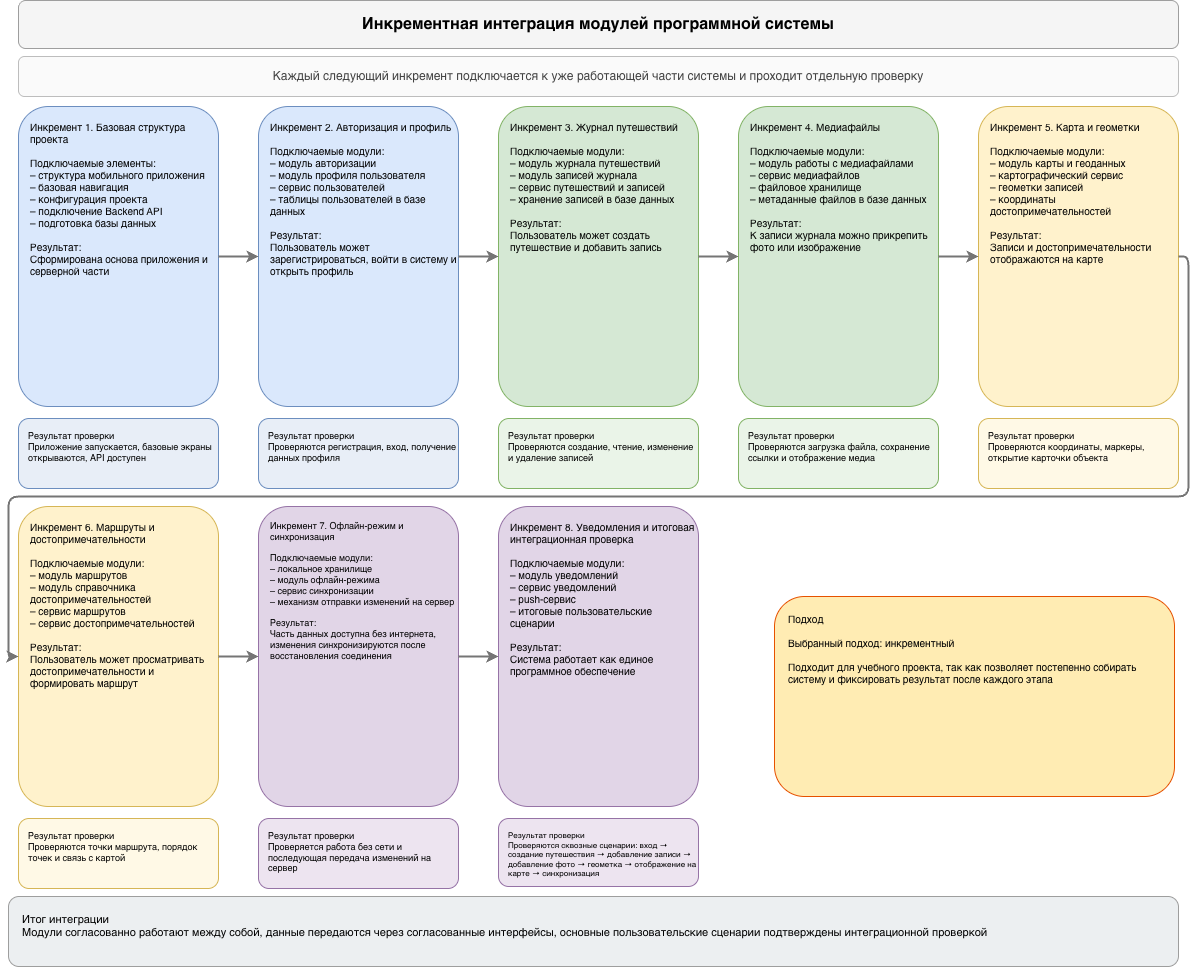

The diagram above was exported from draw.io. Its source (the exported page's mxGraphModel, read from the mxfile embedded in the PNG):
<mxGraphModel dx="2020" dy="1481" grid="1" gridSize="10" guides="1" tooltips="1" connect="1" arrows="1" fold="1" page="1" pageScale="1" pageWidth="2480" pageHeight="1000" background="#ffffff" math="0" shadow="0">
  <root>
    <mxCell id="0" />
    <mxCell id="1" parent="0" />
    <mxCell id="h1" parent="1" style="rounded=1;whiteSpace=wrap;html=1;fillColor=#f5f5f5;strokeColor=#9e9e9e;strokeWidth=1;fontStyle=1;fontSize=16;align=center;verticalAlign=middle" value="Инкрементная интеграция модулей программной системы" vertex="1">
      <mxGeometry height="48" width="1160" x="40" y="24" as="geometry" />
    </mxCell>
    <mxCell id="h2" parent="1" style="rounded=1;whiteSpace=wrap;html=1;fillColor=#fafafa;strokeColor=#bdbdbd;strokeWidth=1;fontSize=12;align=center;verticalAlign=middle;fontColor=#424242" value="Каждый следующий инкремент подключается к уже работающей части системы и проходит отдельную проверку" vertex="1">
      <mxGeometry height="40" width="1160" x="40" y="80" as="geometry" />
    </mxCell>
    <mxCell id="inc1" parent="1" style="rounded=1;whiteSpace=wrap;html=1;fillColor=#DAE8FC;strokeColor=#6C8EBF;align=left;verticalAlign=top;spacingLeft=10;spacingTop=8;fontSize=10" value="Инкремент 1. Базовая структура проекта&#10;&#10;Подключаемые элементы:&#10;– структура мобильного приложения&#10;– базовая навигация&#10;– конфигурация проекта&#10;– подключение Backend API&#10;– подготовка базы данных&#10;&#10;Результат:&#10;Сформирована основа приложения и серверной части" vertex="1">
      <mxGeometry height="300" width="200" x="40" y="130" as="geometry" />
    </mxCell>
    <mxCell id="ch1" parent="1" style="rounded=1;whiteSpace=wrap;html=1;fillColor=#E8EEF7;strokeColor=#6C8EBF;align=left;verticalAlign=top;spacingLeft=8;spacingTop=6;fontSize=9" value="Результат проверки&#10;Приложение запускается, базовые экраны открываются, API доступен" vertex="1">
      <mxGeometry height="70" width="200" x="40" y="442" as="geometry" />
    </mxCell>
    <mxCell id="inc2" parent="1" style="rounded=1;whiteSpace=wrap;html=1;fillColor=#DAE8FC;strokeColor=#6C8EBF;align=left;verticalAlign=top;spacingLeft=10;spacingTop=8;fontSize=10" value="Инкремент 2. Авторизация и профиль&#10;&#10;Подключаемые модули:&#10;– модуль авторизации&#10;– модуль профиля пользователя&#10;– сервис пользователей&#10;– таблицы пользователей в базе данных&#10;&#10;Результат:&#10;Пользователь может зарегистрироваться, войти в систему и открыть профиль" vertex="1">
      <mxGeometry height="300" width="200" x="280" y="130" as="geometry" />
    </mxCell>
    <mxCell id="ch2" parent="1" style="rounded=1;whiteSpace=wrap;html=1;fillColor=#E8EEF7;strokeColor=#6C8EBF;align=left;verticalAlign=top;spacingLeft=8;spacingTop=6;fontSize=9" value="Результат проверки&#10;Проверяются регистрация, вход, получение данных профиля" vertex="1">
      <mxGeometry height="70" width="200" x="280" y="442" as="geometry" />
    </mxCell>
    <mxCell id="inc3" parent="1" style="rounded=1;whiteSpace=wrap;html=1;fillColor=#D5E8D4;strokeColor=#82B366;align=left;verticalAlign=top;spacingLeft=10;spacingTop=8;fontSize=10" value="Инкремент 3. Журнал путешествий&#10;&#10;Подключаемые модули:&#10;– модуль журнала путешествий&#10;– модуль записей журнала&#10;– сервис путешествий и записей&#10;– хранение записей в базе данных&#10;&#10;Результат:&#10;Пользователь может создать путешествие и добавить запись" vertex="1">
      <mxGeometry height="300" width="200" x="520" y="130" as="geometry" />
    </mxCell>
    <mxCell id="ch3" parent="1" style="rounded=1;whiteSpace=wrap;html=1;fillColor=#EAF4E8;strokeColor=#82B366;align=left;verticalAlign=top;spacingLeft=8;spacingTop=6;fontSize=9" value="Результат проверки&#10;Проверяются создание, чтение, изменение и удаление записей" vertex="1">
      <mxGeometry height="70" width="200" x="520" y="442" as="geometry" />
    </mxCell>
    <mxCell id="inc4" parent="1" style="rounded=1;whiteSpace=wrap;html=1;fillColor=#D5E8D4;strokeColor=#82B366;align=left;verticalAlign=top;spacingLeft=10;spacingTop=8;fontSize=10" value="Инкремент 4. Медиафайлы&#10;&#10;Подключаемые модули:&#10;– модуль работы с медиафайлами&#10;– сервис медиафайлов&#10;– файловое хранилище&#10;– метаданные файлов в базе данных&#10;&#10;Результат:&#10;К записи журнала можно прикрепить фото или изображение" vertex="1">
      <mxGeometry height="300" width="200" x="760" y="130" as="geometry" />
    </mxCell>
    <mxCell id="ch4" parent="1" style="rounded=1;whiteSpace=wrap;html=1;fillColor=#EAF4E8;strokeColor=#82B366;align=left;verticalAlign=top;spacingLeft=8;spacingTop=6;fontSize=9" value="Результат проверки&#10;Проверяются загрузка файла, сохранение ссылки и отображение медиа" vertex="1">
      <mxGeometry height="70" width="200" x="760" y="442" as="geometry" />
    </mxCell>
    <mxCell id="inc5" parent="1" style="rounded=1;whiteSpace=wrap;html=1;fillColor=#FFF2CC;strokeColor=#D6B656;align=left;verticalAlign=top;spacingLeft=10;spacingTop=8;fontSize=10" value="Инкремент 5. Карта и геометки&#10;&#10;Подключаемые модули:&#10;– модуль карты и геоданных&#10;– картографический сервис&#10;– геометки записей&#10;– координаты достопримечательностей&#10;&#10;Результат:&#10;Записи и достопримечательности отображаются на карте" vertex="1">
      <mxGeometry height="300" width="200" x="1000" y="130" as="geometry" />
    </mxCell>
    <mxCell id="ch5" parent="1" style="rounded=1;whiteSpace=wrap;html=1;fillColor=#FFF9E6;strokeColor=#D6B656;align=left;verticalAlign=top;spacingLeft=8;spacingTop=6;fontSize=9" value="Результат проверки&#10;Проверяются координаты, маркеры, открытие карточки объекта" vertex="1">
      <mxGeometry height="70" width="200" x="1000" y="442" as="geometry" />
    </mxCell>
    <mxCell id="inc6" parent="1" style="rounded=1;whiteSpace=wrap;html=1;fillColor=#FFF2CC;strokeColor=#D6B656;align=left;verticalAlign=top;spacingLeft=10;spacingTop=8;fontSize=10" value="Инкремент 6. Маршруты и достопримечательности&#10;&#10;Подключаемые модули:&#10;– модуль маршрутов&#10;– модуль справочника достопримечательностей&#10;– сервис маршрутов&#10;– сервис достопримечательностей&#10;&#10;Результат:&#10;Пользователь может просматривать достопримечательности и формировать маршрут" vertex="1">
      <mxGeometry height="300" width="200" x="40" y="530" as="geometry" />
    </mxCell>
    <mxCell id="ch6" parent="1" style="rounded=1;whiteSpace=wrap;html=1;fillColor=#FFF9E6;strokeColor=#D6B656;align=left;verticalAlign=top;spacingLeft=8;spacingTop=6;fontSize=9" value="Результат проверки&#10;Проверяются точки маршрута, порядок точек и связь с картой" vertex="1">
      <mxGeometry height="70" width="200" x="40" y="842" as="geometry" />
    </mxCell>
    <mxCell id="inc7" parent="1" style="rounded=1;whiteSpace=wrap;html=1;fillColor=#E1D5E7;strokeColor=#9673A6;align=left;verticalAlign=top;spacingLeft=10;spacingTop=8;fontSize=9" value="Инкремент 7. Офлайн-режим и синхронизация&#10;&#10;Подключаемые модули:&#10;– локальное хранилище&#10;– модуль офлайн-режима&#10;– сервис синхронизации&#10;– механизм отправки изменений на сервер&#10;&#10;Результат:&#10;Часть данных доступна без интернета, изменения синхронизируются после восстановления соединения" vertex="1">
      <mxGeometry height="300" width="200" x="280" y="530" as="geometry" />
    </mxCell>
    <mxCell id="ch7" parent="1" style="rounded=1;whiteSpace=wrap;html=1;fillColor=#EDE4F0;strokeColor=#9673A6;align=left;verticalAlign=top;spacingLeft=8;spacingTop=6;fontSize=9" value="Результат проверки&#10;Проверяется работа без сети и последующая передача изменений на сервер" vertex="1">
      <mxGeometry height="70" width="200" x="280" y="842" as="geometry" />
    </mxCell>
    <mxCell id="inc8" parent="1" style="rounded=1;whiteSpace=wrap;html=1;fillColor=#E1D5E7;strokeColor=#9673A6;align=left;verticalAlign=top;spacingLeft=10;spacingTop=8;fontSize=10" value="Инкремент 8. Уведомления и итоговая интеграционная проверка&#10;&#10;Подключаемые модули:&#10;– модуль уведомлений&#10;– сервис уведомлений&#10;– push-сервис&#10;– итоговые пользовательские сценарии&#10;&#10;Результат:&#10;Система работает как единое программное обеспечение" vertex="1">
      <mxGeometry height="300" width="200" x="520" y="530" as="geometry" />
    </mxCell>
    <mxCell id="ch8" parent="1" style="rounded=1;whiteSpace=wrap;html=1;fillColor=#EDE4F0;strokeColor=#9673A6;align=left;verticalAlign=top;spacingLeft=8;spacingTop=6;fontSize=8" value="Результат проверки&#10;Проверяются сквозные сценарии: вход → создание путешествия → добавление записи → добавление фото → геометка → отображение на карте → синхронизация" vertex="1">
      <mxGeometry height="68" width="200" x="520" y="842" as="geometry" />
    </mxCell>
    <mxCell id="e1" edge="1" parent="1" source="inc1" style="endArrow=classic;html=1;strokeWidth=2;strokeColor=#757575;exitX=1;exitY=0.5;exitDx=0;exitDy=0;entryX=0;entryY=0.5;entryDx=0;entryDy=0" target="inc2">
      <mxGeometry relative="1" as="geometry" />
    </mxCell>
    <mxCell id="e2" edge="1" parent="1" source="inc2" style="endArrow=classic;html=1;strokeWidth=2;strokeColor=#757575;exitX=1;exitY=0.5;exitDx=0;exitDy=0;entryX=0;entryY=0.5;entryDx=0;entryDy=0" target="inc3">
      <mxGeometry relative="1" as="geometry" />
    </mxCell>
    <mxCell id="e3" edge="1" parent="1" source="inc3" style="endArrow=classic;html=1;strokeWidth=2;strokeColor=#757575;exitX=1;exitY=0.5;exitDx=0;exitDy=0;entryX=0;entryY=0.5;entryDx=0;entryDy=0" target="inc4">
      <mxGeometry relative="1" as="geometry" />
    </mxCell>
    <mxCell id="e4" edge="1" parent="1" source="inc4" style="endArrow=classic;html=1;strokeWidth=2;strokeColor=#757575;exitX=1;exitY=0.5;exitDx=0;exitDy=0;entryX=0;entryY=0.5;entryDx=0;entryDy=0" target="inc5">
      <mxGeometry relative="1" as="geometry" />
    </mxCell>
    <mxCell id="e5" edge="1" parent="1" source="inc5" style="endArrow=classic;html=1;strokeWidth=2;strokeColor=#757575;exitX=1;exitY=0.5;exitDx=0;exitDy=0;entryX=0;entryY=0.5;entryDx=0;entryDy=0;edgeStyle=orthogonalEdgeStyle;" target="inc6">
      <mxGeometry relative="1" as="geometry">
        <Array as="points">
          <mxPoint x="1210" y="280" />
          <mxPoint x="1210" y="520" />
          <mxPoint x="30" y="520" />
          <mxPoint x="30" y="680" />
        </Array>
      </mxGeometry>
    </mxCell>
    <mxCell id="e6" edge="1" parent="1" source="inc6" style="endArrow=classic;html=1;strokeWidth=2;strokeColor=#757575;exitX=1;exitY=0.5;exitDx=0;exitDy=0;entryX=0;entryY=0.5;entryDx=0;entryDy=0" target="inc7">
      <mxGeometry relative="1" as="geometry" />
    </mxCell>
    <mxCell id="e7" edge="1" parent="1" source="inc7" style="endArrow=classic;html=1;strokeWidth=2;strokeColor=#757575;exitX=1;exitY=0.5;exitDx=0;exitDy=0;entryX=0;entryY=0.5;entryDx=0;entryDy=0" target="inc8">
      <mxGeometry relative="1" as="geometry" />
    </mxCell>
    <mxCell id="itog" parent="1" style="rounded=1;whiteSpace=wrap;html=1;fillColor=#ECEFF1;strokeColor=#9E9E9E;align=left;verticalAlign=top;spacingLeft=12;spacingTop=10;fontSize=11" value="Итог интеграции&#10;Модули согласованно работают между собой, данные передаются через согласованные интерфейсы, основные пользовательские сценарии подтверждены интеграционной проверкой" vertex="1">
      <mxGeometry height="70" width="1170" x="30" y="920" as="geometry" />
    </mxCell>
    <mxCell id="podhod" parent="1" style="rounded=1;whiteSpace=wrap;html=1;fillColor=#FFECB3;strokeColor=#E65100;align=left;verticalAlign=top;spacingLeft=12;spacingTop=10;fontSize=10" value="Подход&#10;&#10;Выбранный подход: инкрементный&#10;&#10;Подходит для учебного проекта, так как позволяет постепенно собирать систему и фиксировать результат после каждого этапа" vertex="1">
      <mxGeometry height="200" width="400" x="796" y="620" as="geometry" />
    </mxCell>
  </root>
</mxGraphModel>